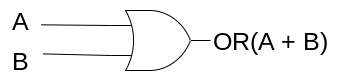

The diagram above was exported from draw.io. Its source (the exported page's mxGraphModel, read from the mxfile embedded in the PNG):
<mxGraphModel dx="606" dy="563" grid="1" gridSize="10" guides="1" tooltips="1" connect="1" arrows="1" fold="1" page="1" pageScale="1" pageWidth="827" pageHeight="1169" math="0" shadow="0">
  <root>
    <mxCell id="0" />
    <mxCell id="1" parent="0" />
    <mxCell id="6" style="edgeStyle=none;html=1;exitX=0;exitY=0.25;exitDx=0;exitDy=0;exitPerimeter=0;entryX=1.015;entryY=0.608;entryDx=0;entryDy=0;entryPerimeter=0;endArrow=none;endFill=0;" edge="1" parent="1" source="2" target="3">
      <mxGeometry relative="1" as="geometry" />
    </mxCell>
    <mxCell id="8" style="edgeStyle=none;html=1;exitX=0;exitY=0.75;exitDx=0;exitDy=0;exitPerimeter=0;entryX=1.063;entryY=0.335;entryDx=0;entryDy=0;entryPerimeter=0;endArrow=none;endFill=0;" edge="1" parent="1" source="2" target="4">
      <mxGeometry relative="1" as="geometry" />
    </mxCell>
    <mxCell id="2" value="" style="verticalLabelPosition=bottom;shadow=0;dashed=0;align=center;html=1;verticalAlign=top;shape=mxgraph.electrical.logic_gates.logic_gate;operation=or;" vertex="1" parent="1">
      <mxGeometry x="230" y="110" width="100" height="60" as="geometry" />
    </mxCell>
    <mxCell id="3" value="&lt;font style=&quot;font-size: 25px;&quot;&gt;A&lt;/font&gt;" style="text;html=1;align=center;verticalAlign=middle;resizable=0;points=[];autosize=1;strokeColor=none;fillColor=none;" vertex="1" parent="1">
      <mxGeometry x="120" y="100" width="40" height="40" as="geometry" />
    </mxCell>
    <mxCell id="4" value="&lt;font style=&quot;font-size: 25px;&quot;&gt;B&lt;/font&gt;" style="text;html=1;align=center;verticalAlign=middle;resizable=0;points=[];autosize=1;strokeColor=none;fillColor=none;" vertex="1" parent="1">
      <mxGeometry x="120" y="140" width="40" height="40" as="geometry" />
    </mxCell>
    <mxCell id="5" value="&lt;font style=&quot;font-size: 25px;&quot;&gt;OR(A + B)&lt;/font&gt;" style="text;html=1;align=center;verticalAlign=middle;resizable=0;points=[];autosize=1;strokeColor=none;fillColor=none;" vertex="1" parent="1">
      <mxGeometry x="320" y="120" width="140" height="40" as="geometry" />
    </mxCell>
  </root>
</mxGraphModel>